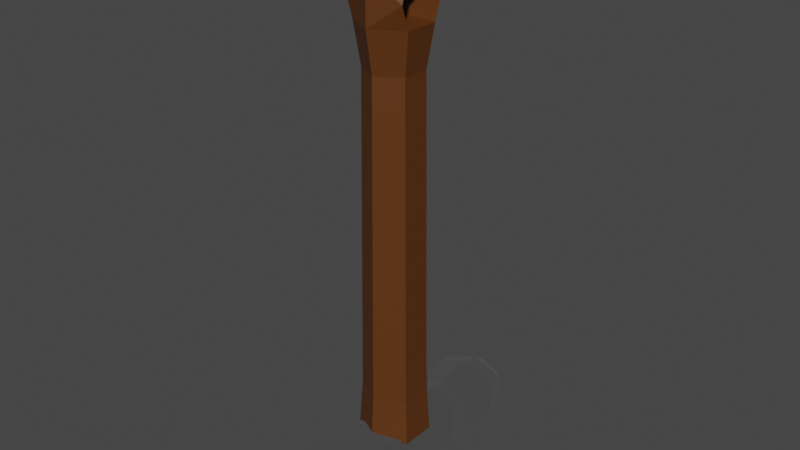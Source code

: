 # Source: hammer.blend  (saved by Blender 3.6.13; exported with 4.5.12 LTS)
import bpy
from mathutils import Matrix  # noqa: F401  (used for matrix-valued properties, if any)

bpy.ops.wm.read_factory_settings(use_empty=True)
scene = bpy.context.scene
scene.name = 'Scene'

# ---- collections
col_collection = bpy.data.collections.new('Collection'); scene.collection.children.link(col_collection)

# ---- materials (node trees are filled in below, after node groups)
mat_material_001 = bpy.data.materials.new('Material.001')
mat_material_001.use_transparent_shadow = False
mat_material_002 = bpy.data.materials.new('Material.002')
mat_material_002.use_transparent_shadow = False

# ---- material node trees
mat_material_001.use_nodes = True; mat_material_001.node_tree.nodes.clear()
_N = mat_material_001.node_tree.nodes; _L = mat_material_001.node_tree.links
n0 = _N.new('ShaderNodeBsdfPrincipled'); n0.name = 'Principled BSDF'; n0.location = (10, 300)
n0.distribution = 'GGX'
n0.subsurface_method = 'RANDOM_WALK_SKIN'
n0.inputs[0].default_value = (0.1065, 0.03257, 0.004383, 1.0)
n0.inputs[3].default_value = 1.45
n0.inputs[27].default_value = (0.0, 0.0, 0.0, 1.0)
n0.inputs[28].default_value = 1.0
n1 = _N.new('ShaderNodeOutputMaterial'); n1.name = 'Material Output'; n1.location = (300, 300)
_L.new(n0.outputs[0], n1.inputs[0])
n1.is_active_output = True
mat_material_002.use_nodes = True; mat_material_002.node_tree.nodes.clear()
_N = mat_material_002.node_tree.nodes; _L = mat_material_002.node_tree.links
n0 = _N.new('ShaderNodeBsdfPrincipled'); n0.name = 'Principled BSDF'; n0.location = (10, 300)
n0.distribution = 'GGX'
n0.subsurface_method = 'RANDOM_WALK_SKIN'
n0.inputs[0].default_value = (0.1902, 0.1902, 0.1902, 1.0)
n0.inputs[1].default_value = 1.0
n0.inputs[2].default_value = 1.0
n0.inputs[3].default_value = 1.45
n0.inputs[27].default_value = (0.0, 0.0, 0.0, 1.0)
n0.inputs[28].default_value = 1.0
n1 = _N.new('ShaderNodeOutputMaterial'); n1.name = 'Material Output'; n1.location = (300, 300)
_L.new(n0.outputs[0], n1.inputs[0])
n1.is_active_output = True

# ---- world
world_world = bpy.data.worlds.new('World'); scene.world = world_world
world_world.use_nodes = True; world_world.node_tree.nodes.clear()
_N = world_world.node_tree.nodes; _L = world_world.node_tree.links
n0 = _N.new('ShaderNodeOutputWorld'); n0.name = 'World Output'; n0.location = (300, 300)
n1 = _N.new('ShaderNodeBackground'); n1.name = 'Background'; n1.location = (10, 300)
n1.inputs[0].default_value = (0.05088, 0.05088, 0.05088, 1.0)
_L.new(n1.outputs[0], n0.inputs[0])
n0.is_active_output = True
world_world.color = (0.05088, 0.05088, 0.05088)
world_world.use_sun_shadow = False
world_world.sun_shadow_jitter_overblur = 0.0

# ---- meshes
me_circle = bpy.data.meshes.new('Circle')
me_circle.from_pydata([(0.0, 1.0, -5.445), (-0.866, 0.5, -5.445), (-0.866, -0.5, -5.445), (0.0, -1.0, -5.445), (0.866, -0.5, -5.445), (0.866, 0.5, -5.445), (0.0, 1.0, 6.385), (-0.866, 0.5, 6.385), (-0.866, -0.5, 6.385), (0.0, -1.0, 6.385), (0.866, -0.5, 6.385), (0.866, 0.5, 6.385), (0.0, 1.0, 7.703), (-0.866, 0.5, 7.703), (-0.866, -0.5, 7.703), (0.0, -1.0, 7.703), (0.866, -0.5, 7.703), (0.866, 0.5, 7.703), (0.0, 0.9208, 8.161), (-0.7974, 0.4604, 8.161), (-0.7974, -0.4604, 8.161), (0.0, -0.9208, 8.161), (0.7974, -0.4604, 8.161), (0.7974, 0.4604, 8.161), (0.0, 0.6928, 8.501), (-0.6, 0.3464, 8.501), (-0.6, -0.3464, 8.501), (0.0, -0.6928, 8.501), (0.6, -0.3464, 8.501), (0.6, 0.3464, 8.501), (0.0, 0.2682, 8.756), (-0.2323, 0.1341, 8.756), (-0.2323, -0.1341, 8.756), (0.0, -0.2682, 8.756), (0.2323, -0.1341, 8.756), (0.2323, 0.1341, 8.756), (0.866, -0.7171, 7.044), (0.866, 0.7171, 7.044), (-0.8531, -0.7171, 7.044), (-0.8531, 0.7171, 7.044), (0.785, 0.4532, -4.105), (0.0, 0.9065, -4.105), (0.0, -0.9065, -4.105), (0.785, -0.4532, -4.105), (-0.785, 0.4532, -4.105), (-0.785, -0.4532, -4.105), (0.6967, 0.4022, 5.195), (0.0, -0.8044, 5.195), (-0.6967, 0.4022, 5.195), (0.0, 0.8044, 5.195), (0.6967, -0.4022, 5.195), (-0.6967, -0.4022, 5.195)], [], [(49, 6, 11, 46), (50, 10, 9, 47), (51, 8, 7, 48), (46, 11, 10, 50), (47, 9, 8, 51), (48, 7, 6, 49), (10, 36, 16, 15, 9), (17, 13, 39, 37), (9, 15, 14, 38, 8), (7, 39, 13, 12, 6), (6, 12, 17, 37, 11), (15, 21, 20, 14), (13, 19, 18, 12), (12, 18, 23, 17), (16, 22, 21, 15), (14, 20, 19, 13), (17, 23, 22, 16), (20, 26, 25, 19), (23, 29, 28, 22), (21, 27, 26, 20), (19, 25, 24, 18), (18, 24, 29, 23), (22, 28, 27, 21), (25, 31, 30, 24), (24, 30, 35, 29), (28, 34, 33, 27), (26, 32, 31, 25), (29, 35, 34, 28), (27, 33, 32, 26), (31, 32, 33, 34, 35, 30), (10, 8, 38, 36), (11, 7, 8, 10), (37, 39, 7, 11), (36, 38, 14, 16), (16, 14, 13, 17), (1, 44, 41, 0), (3, 42, 45, 2), (5, 40, 43, 4), (2, 45, 44, 1), (4, 43, 42, 3), (0, 41, 40, 5), (44, 48, 49, 41), (42, 47, 51, 45), (40, 46, 50, 43), (45, 51, 48, 44), (43, 50, 47, 42), (41, 49, 46, 40)])
_uv = me_circle.uv_layers.new(name='UVMap')
_uv.uv.foreach_set('vector', [0.0, 0.0, 0.0, 0.0, 0.0, 0.0, 0.0, 0.0, 0.0, 0.0, 0.0, 0.0, 0.0, 0.0, 0.0, 0.0, 0.0, 0.0, 0.0, 0.0, 0.0, 0.0, 0.0, 0.0, 0.0, 0.0, 0.0, 0.0, 0.0, 0.0, 0.0, 0.0, 0.0, 0.0, 0.0, 0.0, 0.0, 0.0, 0.0, 0.0, 0.0, 0.0, 0.0, 0.0, 0.0, 0.0, 0.0, 0.0, 0.0, 0.0, 0.0, 0.0, 0.0, 0.0, 0.0, 0.0, 0.0, 0.0, 0.0, 0.0, 0.0, 0.0, 0.0, 0.0, 0.0, 0.0, 0.0, 0.0, 0.0, 0.0, 0.0, 0.0, 0.0, 0.0, 0.0, 0.0, 0.0, 0.0, 0.0, 0.0, 0.0, 0.0, 0.0, 0.0, 0.0, 0.0, 0.0, 0.0, 0.0, 0.0, 0.0, 0.0, 0.0, 0.0, 0.0, 0.0, 0.0, 0.0, 0.0, 0.0, 0.0, 0.0, 0.0, 0.0, 0.0, 0.0, 0.0, 0.0, 0.0, 0.0, 0.0, 0.0, 0.0, 0.0, 0.0, 0.0, 0.0, 0.0, 0.0, 0.0, 0.0, 0.0, 0.0, 0.0, 0.0, 0.0, 0.0, 0.0, 0.0, 0.0, 0.0, 0.0, 0.0, 0.0, 0.0, 0.0, 0.0, 0.0, 0.0, 0.0, 0.0, 0.0, 0.0, 0.0, 0.0, 0.0, 0.0, 0.0, 0.0, 0.0, 0.0, 0.0, 0.0, 0.0, 0.0, 0.0, 0.0, 0.0, 0.0, 0.0, 0.0, 0.0, 0.0, 0.0, 0.0, 0.0, 0.0, 0.0, 0.0, 0.0, 0.0, 0.0, 0.0, 0.0, 0.0, 0.0, 0.0, 0.0, 0.0, 0.0, 0.0, 0.0, 0.0, 0.0, 0.0, 0.0, 0.0, 0.0, 0.0, 0.0, 0.0, 0.0, 0.0, 0.0, 0.0, 0.0, 0.0, 0.0, 0.0, 0.0, 0.0, 0.0, 0.0, 0.0, 0.0, 0.0, 0.0, 0.0, 0.0, 0.0, 0.0, 0.0, 0.0, 0.0, 0.0, 0.0, 0.0, 0.0, 0.0, 0.0, 0.0, 0.0, 0.0, 0.0, 0.0, 0.0, 0.0, 0.0, 0.0, 0.0, 0.0, 0.0, 0.0, 0.0, 0.0, 0.0, 0.0, 0.0, 0.0, 0.0, 0.0, 0.0, 0.0, 0.0, 0.0, 0.0, 0.0, 0.0, 0.0, 0.0, 0.0, 0.0, 0.0, 0.0, 0.0, 0.0, 0.0, 0.0, 0.0, 0.0, 0.0, 0.0, 0.0, 0.0, 0.0, 0.0, 0.0, 0.0, 0.0, 0.0, 0.0, 0.0, 0.0, 0.0, 0.0, 0.0, 0.0, 0.0, 0.0, 0.0, 0.0, 0.0, 0.0, 0.0, 0.0, 0.0, 0.0, 0.0, 0.0, 0.0, 0.0, 0.0, 0.0, 0.0, 0.0, 0.0, 0.0, 0.0, 0.0, 0.0, 0.0, 0.0, 0.0, 0.0, 0.0, 0.0, 0.0, 0.0, 0.0, 0.0, 0.0, 0.0, 0.0, 0.0, 0.0, 0.0, 0.0, 0.0, 0.0, 0.0, 0.0, 0.0, 0.0, 0.0, 0.0, 0.0, 0.0, 0.0, 0.0, 0.0, 0.0, 0.0, 0.0, 0.0, 0.0, 0.0, 0.0, 0.0, 0.0, 0.0, 0.0, 0.0, 0.0, 0.0, 0.0, 0.0, 0.0, 0.0, 0.0, 0.0, 0.0, 0.0, 0.0, 0.0, 0.0, 0.0, 0.0, 0.0, 0.0, 0.0, 0.0, 0.0, 0.0, 0.0, 0.0, 0.0, 0.0, 0.0, 0.0, 0.0, 0.0, 0.0, 0.0, 0.0, 0.0, 0.0, 0.0, 0.0, 0.0, 0.0, 0.0, 0.0, 0.0, 0.0, 0.0, 0.0, 0.0, 0.0])
me_circle.materials.append(mat_material_001)
me_circle.update()
me_circle_001 = bpy.data.meshes.new('Circle.001')
me_circle_001.from_pydata([(0.0, 1.468, -2.045e-08), (-0.866, 1.148, -2.833e-08), (-0.866, 0.148, -2.833e-08), (0.0, -0.1719, -3.62e-08), (0.866, 0.148, -2.833e-08), (0.866, 1.148, -2.833e-08), (0.0, 1.468, -1.113), (-0.866, 1.148, -1.113), (-0.866, 0.148, -1.113), (0.0, -0.1719, -1.113), (0.866, 0.148, -1.113), (0.866, 1.148, -1.113), (0.0, 1.542, -1.434), (-0.9444, 1.193, -1.434), (-0.9444, 0.1028, -1.434), (0.0, -0.2461, -1.434), (0.9444, 0.1028, -1.434), (0.9444, 1.193, -1.434), (0.0, 1.506, -1.67), (-0.9066, 1.171, -1.67), (-0.9066, 0.1246, -1.67), (0.0, -0.2103, -1.67), (0.9066, 0.1246, -1.67), (0.9066, 1.171, -1.67), (0.0, 1.409, -2.228), (-0.8037, 1.112, -2.228), (-0.8037, 0.184, -2.228), (0.0, -0.1129, -2.228), (0.8037, 0.184, -2.228), (0.8037, 1.112, -2.228), (0.0, 1.507, -3.003), (-0.9071, 1.172, -3.003), (-0.9071, 0.1243, -3.003), (0.0, -0.2107, -3.003), (0.9071, 0.1243, -3.003), (0.9071, 1.172, -3.003), (0.0, 1.559, -3.371), (-0.9627, 1.204, -3.371), (-0.9627, 0.09222, -3.371), (0.0, -0.2634, -3.371), (0.9627, 0.09222, -3.371), (0.9627, 1.204, -3.371), (0.0, 1.492, -3.844), (-0.8916, 1.163, -3.844), (-0.8916, 0.1332, -3.844), (0.0, -0.1961, -3.844), (0.8916, 0.1332, -3.844), (0.8916, 1.163, -3.844), (0.0, 1.25, -4.184), (-0.6358, 1.015, -4.184), (-0.6358, 0.281, -4.184), (0.0, 0.04611, -4.184), (0.6358, 0.281, -4.184), (0.6358, 1.015, -4.184), (0.0, 1.468, 1.066), (-0.6176, 1.399, 1.024), (-0.6176, -0.1027, 1.024), (0.0, -0.1719, 1.066), (0.6176, -0.1027, 1.024), (0.6176, 1.399, 1.024), (-1.638e-09, 1.481, 1.024), (-0.8987, 0.648, 1.024), (-0.866, 0.648, -2.833e-08), (-1.638e-09, -0.1847, 1.024), (0.866, 0.648, -2.833e-08), (0.8987, 0.648, 1.024), (-0.6875, 1.045, 3.704), (-1.638e-09, 1.299, 3.704), (-0.6875, 0.2511, 3.704), (-1.638e-09, -0.002878, 3.704), (0.6875, 0.2511, 3.704), (0.6875, 1.045, 3.704), (-0.7688, 1.583, 3.276), (-1.638e-09, 1.685, 3.276), (-1.119, 0.648, 3.276), (-1.638e-09, -0.3886, 3.276), (-0.7688, -0.2866, 3.276), (0.7688, -0.2866, 3.276), (1.119, 0.648, 3.276), (0.7688, 1.583, 3.276), (-0.8346, -0.3665, 2.15), (-1.215, 0.648, 2.15), (-0.8346, 1.663, 2.15), (-1.132e-09, 1.773, 2.15), (-1.132e-09, -0.4773, 2.15), (0.8346, -0.3665, 2.15), (1.215, 0.648, 2.15), (0.8346, 1.663, 2.15)], [], [(4, 10, 9, 3), (2, 8, 7, 1, 62), (5, 11, 10, 4, 64), (3, 9, 8, 2), (1, 7, 6, 0), (0, 6, 11, 5), (11, 17, 16, 10), (9, 15, 14, 8), (7, 13, 12, 6), (6, 12, 17, 11), (10, 16, 15, 9), (8, 14, 13, 7), (12, 18, 23, 17), (16, 22, 21, 15), (14, 20, 19, 13), (17, 23, 22, 16), (15, 21, 20, 14), (13, 19, 18, 12), (23, 29, 28, 22), (21, 27, 26, 20), (19, 25, 24, 18), (18, 24, 29, 23), (22, 28, 27, 21), (20, 26, 25, 19), (24, 30, 35, 29), (28, 34, 33, 27), (26, 32, 31, 25), (29, 35, 34, 28), (27, 33, 32, 26), (25, 31, 30, 24), (35, 41, 40, 34), (33, 39, 38, 32), (31, 37, 36, 30), (30, 36, 41, 35), (34, 40, 39, 33), (32, 38, 37, 31), (40, 46, 45, 39), (38, 44, 43, 37), (41, 47, 46, 40), (39, 45, 44, 38), (37, 43, 42, 36), (36, 42, 47, 41), (45, 51, 50, 44), (43, 49, 48, 42), (42, 48, 53, 47), (46, 52, 51, 45), (44, 50, 49, 43), (47, 53, 52, 46), (49, 50, 51, 52, 53, 48), (3, 4, 58, 57), (62, 2, 56, 61), (64, 5, 59, 65), (2, 3, 57, 56), (0, 1, 55, 54), (5, 0, 54, 59), (85, 77, 75, 84), (84, 75, 76, 80), (81, 74, 72, 82), (82, 72, 73, 83), (67, 73, 72, 66), (71, 79, 73, 67), (69, 75, 77, 70), (66, 72, 74, 76, 68), (70, 77, 78, 79, 71), (68, 76, 75, 69), (86, 78, 77, 85), (80, 76, 74, 81), (83, 73, 79, 87), (87, 79, 78, 86), (4, 64, 65, 58), (1, 62, 61, 55), (55, 60, 59, 65, 58, 63, 56, 61), (66, 68, 69, 70, 71, 67), (59, 87, 86, 65), (60, 83, 87, 59), (56, 80, 81, 61), (65, 86, 85, 58), (55, 82, 83, 60), (61, 81, 82, 55), (63, 84, 80, 56), (58, 85, 84, 63)])
_uv = me_circle_001.uv_layers.new(name='UVMap')
_uv.uv.foreach_set('vector', [0.0, 0.0, 0.0, 0.0, 0.0, 0.0, 0.0, 0.0, 0.0, 0.0, 0.0, 0.0, 0.0, 0.0, 0.0, 0.0, 0.0, 0.0, 0.0, 0.0, 0.0, 0.0, 0.0, 0.0, 0.0, 0.0, 0.0, 0.0, 0.0, 0.0, 0.0, 0.0, 0.0, 0.0, 0.0, 0.0, 0.0, 0.0, 0.0, 0.0, 0.0, 0.0, 0.0, 0.0, 0.0, 0.0, 0.0, 0.0, 0.0, 0.0, 0.0, 0.0, 0.0, 0.0, 0.0, 0.0, 0.0, 0.0, 0.0, 0.0, 0.0, 0.0, 0.0, 0.0, 0.0, 0.0, 0.0, 0.0, 0.0, 0.0, 0.0, 0.0, 0.0, 0.0, 0.0, 0.0, 0.0, 0.0, 0.0, 0.0, 0.0, 0.0, 0.0, 0.0, 0.0, 0.0, 0.0, 0.0, 0.0, 0.0, 0.0, 0.0, 0.0, 0.0, 0.0, 0.0, 0.0, 0.0, 0.0, 0.0, 0.0, 0.0, 0.0, 0.0, 0.0, 0.0, 0.0, 0.0, 0.0, 0.0, 0.0, 0.0, 0.0, 0.0, 0.0, 0.0, 0.0, 0.0, 0.0, 0.0, 0.0, 0.0, 0.0, 0.0, 0.0, 0.0, 0.0, 0.0, 0.0, 0.0, 0.0, 0.0, 0.0, 0.0, 0.0, 0.0, 0.0, 0.0, 0.0, 0.0, 0.0, 0.0, 0.0, 0.0, 0.0, 0.0, 0.0, 0.0, 0.0, 0.0, 0.0, 0.0, 0.0, 0.0, 0.0, 0.0, 0.0, 0.0, 0.0, 0.0, 0.0, 0.0, 0.0, 0.0, 0.0, 0.0, 0.0, 0.0, 0.0, 0.0, 0.0, 0.0, 0.0, 0.0, 0.0, 0.0, 0.0, 0.0, 0.0, 0.0, 0.0, 0.0, 0.0, 0.0, 0.0, 0.0, 0.0, 0.0, 0.0, 0.0, 0.0, 0.0, 0.0, 0.0, 0.0, 0.0, 0.0, 0.0, 0.0, 0.0, 0.0, 0.0, 0.0, 0.0, 0.0, 0.0, 0.0, 0.0, 0.0, 0.0, 0.0, 0.0, 0.0, 0.0, 0.0, 0.0, 0.0, 0.0, 0.0, 0.0, 0.0, 0.0, 0.0, 0.0, 0.0, 0.0, 0.0, 0.0, 0.0, 0.0, 0.0, 0.0, 0.0, 0.0, 0.0, 0.0, 0.0, 0.0, 0.0, 0.0, 0.0, 0.0, 0.0, 0.0, 0.0, 0.0, 0.0, 0.0, 0.0, 0.0, 0.0, 0.0, 0.0, 0.0, 0.0, 0.0, 0.0, 0.0, 0.0, 0.0, 0.0, 0.0, 0.0, 0.0, 0.0, 0.0, 0.0, 0.0, 0.0, 0.0, 0.0, 0.0, 0.0, 0.0, 0.0, 0.0, 0.0, 0.0, 0.0, 0.0, 0.0, 0.0, 0.0, 0.0, 0.0, 0.0, 0.0, 0.0, 0.0, 0.0, 0.0, 0.0, 0.0, 0.0, 0.0, 0.0, 0.0, 0.0, 0.0, 0.0, 0.0, 0.0, 0.0, 0.0, 0.0, 0.0, 0.0, 0.0, 0.0, 0.0, 0.0, 0.0, 0.0, 0.0, 0.0, 0.0, 0.0, 0.0, 0.0, 0.0, 0.0, 0.0, 0.0, 0.0, 0.0, 0.0, 0.0, 0.0, 0.0, 0.0, 0.0, 0.0, 0.0, 0.0, 0.0, 0.0, 0.0, 0.0, 0.0, 0.0, 0.0, 0.0, 0.0, 0.0, 0.0, 0.0, 0.0, 0.0, 0.0, 0.0, 0.0, 0.0, 0.0, 0.0, 0.0, 0.0, 0.0, 0.0, 0.0, 0.0, 0.0, 0.0, 0.0, 0.0, 0.0, 0.0, 0.0, 0.0, 0.0, 0.0, 0.0, 0.0, 0.0, 0.0, 0.0, 0.0, 0.0, 0.0, 0.0, 0.0, 0.0, 0.0, 0.0, 0.0, 0.0, 0.0, 0.0, 0.0, 0.0, 0.0, 0.0, 0.0, 0.0, 0.0, 0.0, 0.0, 0.0, 0.0, 0.0, 0.0, 0.0, 0.0, 0.0, 0.0, 0.0, 0.0, 0.0, 0.0, 0.0, 0.0, 0.0, 0.0, 0.0, 0.0, 0.0, 0.0, 0.0, 0.0, 0.0, 0.0, 0.0, 0.0, 0.0, 0.0, 0.0, 0.0, 0.0, 0.0, 0.0, 0.0, 0.0, 0.0, 0.0, 0.0, 0.0, 0.0, 0.0, 0.0, 0.0, 0.0, 0.0, 0.0, 0.0, 0.0, 0.0, 0.0, 0.0, 0.0, 0.0, 0.0, 0.0, 0.0, 0.0, 0.0, 0.0, 0.0, 0.0, 0.0, 0.0, 0.0, 0.0, 0.0, 0.0, 0.0, 0.0, 0.0, 0.0, 0.0, 0.0, 0.0, 0.0, 0.0, 0.0, 0.0, 0.0, 0.0, 0.0, 0.0, 0.0, 0.0, 0.0, 0.0, 0.0, 0.0, 0.0, 0.0, 0.0, 0.0, 0.0, 0.0, 0.0, 0.0, 0.0, 0.0, 0.0, 0.0, 0.0, 0.0, 0.0, 0.0, 0.0, 0.0, 0.0, 0.0, 0.0, 0.0, 0.0, 0.0, 0.0, 0.0, 0.0, 0.0, 0.0, 0.0, 0.0, 0.0, 0.0, 0.0, 0.0, 0.0, 0.0, 0.0, 0.0, 0.0, 0.0, 0.0, 0.0, 0.0, 0.0, 0.0, 0.0, 0.0, 0.0, 0.0, 0.0, 0.0, 0.0, 0.0, 0.0, 0.0, 0.0, 0.0, 0.0, 0.0, 0.0, 0.0, 0.0, 0.0, 0.0, 0.0, 0.0, 0.0, 0.0, 0.0, 0.0, 0.0, 0.0, 0.0, 0.0, 0.0, 0.0, 0.0, 0.0, 0.0, 0.0, 0.0, 0.0, 0.0, 0.0, 0.0, 0.0, 0.0, 0.0, 0.0, 0.0, 0.0, 0.0, 0.0, 0.0, 0.0, 0.0, 0.0, 0.0, 0.0, 0.0, 0.0, 0.0, 0.0, 0.0, 0.0, 0.0, 0.0, 0.0, 0.0, 0.0, 0.0, 0.0, 0.0, 0.0, 0.0, 0.0, 0.0, 0.0, 0.0, 0.0, 0.0, 0.0, 0.0, 0.0, 0.0, 0.0, 0.0, 0.0, 0.0, 0.0, 0.0, 0.0, 0.0, 0.0, 0.0, 0.0, 0.0, 0.0, 0.0, 0.0, 0.0, 0.0, 0.0, 0.0, 0.0, 0.0, 0.0, 0.0, 0.0, 0.0, 0.0, 0.0, 0.0, 0.0, 0.0, 0.0, 0.0, 0.0, 0.0, 0.0, 0.0, 0.0, 0.0, 0.0, 0.0, 0.0, 0.0, 0.0, 0.0, 0.0, 0.0, 0.0, 0.0, 0.0, 0.0, 0.0, 0.0, 0.0, 0.0, 0.0, 0.0, 0.0, 0.0, 0.0, 0.0, 0.0, 0.0])
me_circle_001.materials.append(mat_material_002)
me_circle_001.update()

# ---- objects
ob_circle = bpy.data.objects.new('Circle', me_circle)
ob_circle_001 = bpy.data.objects.new('Circle.001', me_circle_001)

# ---- transforms, parenting, visibility, modifiers, constraints
ob_circle.location = (0.0, 0.0, 7.332)
ob_circle_001.location = (0.0, 0.0, 0.6972)
ob_circle_001.rotation_euler = (1.571, -0.0, 0.0)

# ---- collection membership
col_collection.objects.link(ob_circle)
col_collection.objects.link(ob_circle_001)

# ---- scene / render settings (as saved in the file)
scene.frame_start = 1; scene.frame_end = 250; scene.frame_set(1)
scene.render.engine = 'BLENDER_EEVEE_NEXT'
scene.cycles.sampling_pattern = 'TABULATED_SOBOL'
scene.view_settings.view_transform = 'Filmic'
bpy.context.view_layer.update()

# ---- added for rendering (the .blend has no active camera and no usable light): camera, sun
cam_auto = bpy.data.cameras.new('AutoCamera')
cam_auto.lens = 50.0
cam_auto.sensor_width = 36.0
cam_auto.clip_end = 1000.0
ob_auto_camera = bpy.data.objects.new('AutoCamera', cam_auto)
scene.collection.objects.link(ob_auto_camera)
ob_auto_camera.location = (16.5492, -19.619, 21.3934)
ob_auto_camera.rotation_euler = (1.09748, -7.21219e-08, 0.694738)
scene.camera = ob_auto_camera
light_auto_sun = bpy.data.lights.new('AutoSun', 'SUN')
light_auto_sun.energy = 3.0
light_auto_sun.angle = 0.0523599
ob_auto_sun = bpy.data.objects.new('AutoSun', light_auto_sun)
scene.collection.objects.link(ob_auto_sun)
ob_auto_sun.rotation_euler = (0.872665, 0.174533, 0.523599)
bpy.context.view_layer.update()
